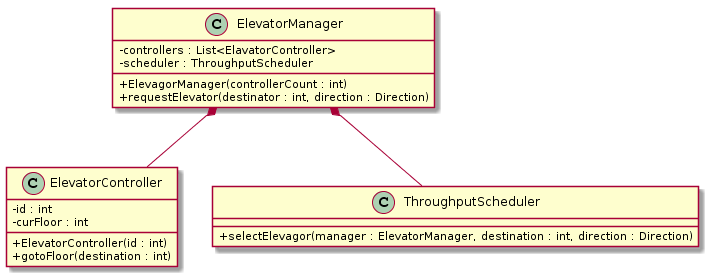

The diagram above was rendered by PlantUML. Its source (embedded in the PNG):
@startuml
skinparam classAttributeIconSize 0

class ElevatorManager {
    - controllers : List<ElavatorController>
    - scheduler : ThroughputScheduler
    + ElevagorManager(controllerCount : int)
    + requestElevator(destinator : int, direction : Direction)
}

class ElevatorController {
    - id : int
    - curFloor : int
    + ElevatorController(id : int)
    + gotoFloor(destination : int)
}

class ThroughputScheduler {
    + selectElevagor(manager : ElevatorManager, destination : int, direction : Direction)
}

ElevatorManager *-- ElevatorController
ElevatorManager *-- ThroughputScheduler
@enduml